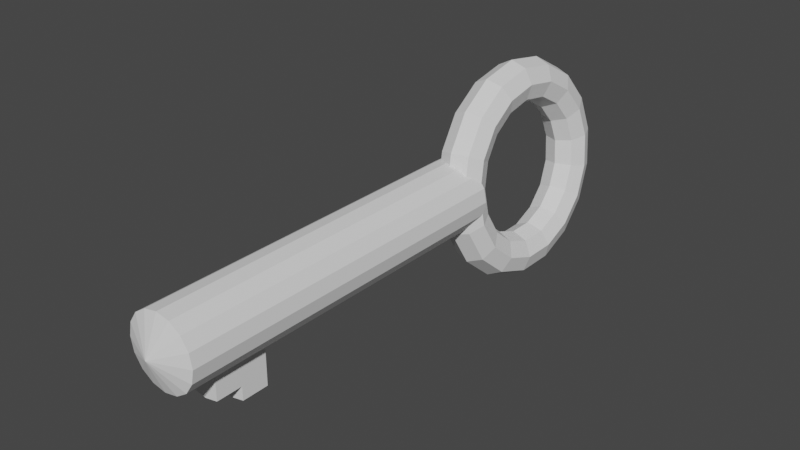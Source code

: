 # Source: key_1.blend  (saved by Blender 2.82.7; exported with 4.5.12 LTS)
import bpy
from mathutils import Matrix  # noqa: F401  (used for matrix-valued properties, if any)

bpy.ops.wm.read_factory_settings(use_empty=True)
scene = bpy.context.scene
scene.name = 'Scene'

# ---- collections
col_collection = bpy.data.collections.new('Collection'); scene.collection.children.link(col_collection)

# ---- world
world_world = bpy.data.worlds.new('World'); scene.world = world_world
world_world.use_nodes = True; world_world.node_tree.nodes.clear()
_N = world_world.node_tree.nodes; _L = world_world.node_tree.links
n0 = _N.new('ShaderNodeOutputWorld'); n0.name = 'World Output'; n0.location = (300, 300)
n1 = _N.new('ShaderNodeBackground'); n1.name = 'Background'; n1.location = (10, 300)
n1.inputs[0].default_value = (0.05088, 0.05088, 0.05088, 1.0)
_L.new(n1.outputs[0], n0.inputs[0])
n0.is_active_output = True
world_world.color = (0.05088, 0.05088, 0.05088)
world_world.use_sun_shadow = False
world_world.sun_shadow_jitter_overblur = 0.0

# ---- meshes
me_cylinder = bpy.data.meshes.new('Cylinder')
me_cylinder.from_pydata([(0.0, 0.0, -1.0), (0.0, 1.0, -1.0), (0.0, 1.0, 1.0), (0.3827, 0.9239, -1.0), (0.3827, 0.9239, 1.0), (0.7071, 0.7071, -1.0), (0.7071, 0.7071, 1.0), (0.9239, 0.3827, -1.0), (0.9239, 0.3827, 1.0), (1.0, -4.371e-08, -1.0), (1.0, -4.371e-08, 1.0), (0.9239, -0.3827, -1.0), (0.9239, -0.3827, 1.0), (0.7071, -0.7071, -1.0), (0.7071, -0.7071, 1.0), (0.3827, -0.9239, -1.0), (0.3827, -0.9239, 1.0), (1.51e-07, -1.0, -1.0), (1.51e-07, -1.0, 1.0), (-0.3827, -0.9239, -1.0), (-0.3827, -0.9239, 1.0), (-0.7071, -0.7071, -1.0), (-0.7071, -0.7071, 1.0), (-0.9239, -0.3827, -1.0), (-0.9239, -0.3827, 1.0), (-1.0, 1.192e-08, -1.0), (-1.0, 1.192e-08, 1.0), (-0.9239, 0.3827, -1.0), (-0.9239, 0.3827, 1.0), (-0.7071, 0.7071, -1.0), (-0.7071, 0.7071, 1.0), (-0.3827, 0.9239, -1.0), (-0.3827, 0.9239, 1.0), (-3.432e-15, 2.024e-08, 1.783), (0.0, 1.0, 1.202), (0.3827, 0.9239, 1.202), (0.7071, 0.7071, 1.202), (0.9239, 0.3827, 1.202), (1.0, -4.371e-08, 1.202), (0.9239, -0.3827, 1.202), (0.7071, -0.7071, 1.202), (0.3827, -0.9239, 1.202), (1.51e-07, -1.0, 1.202), (-0.3827, -0.9239, 1.202), (-0.7071, -0.7071, 1.202), (-0.9239, -0.3827, 1.202), (-1.0, 1.192e-08, 1.202), (-0.9239, 0.3827, 1.202), (-0.7071, 0.7071, 1.202), (-0.3827, 0.9239, 1.202), (-1.144e-15, 1.0, 1.399), (0.3827, 0.9239, 1.399), (0.7071, 0.7071, 1.399), (0.9239, 0.3827, 1.399), (1.0, -4.371e-08, 1.399), (0.9239, -0.3827, 1.399), (0.7071, -0.7071, 1.399), (0.3827, -0.9239, 1.399), (1.51e-07, -1.0, 1.399), (-0.3827, -0.9239, 1.399), (-0.7071, -0.7071, 1.399), (-0.9239, -0.3827, 1.399), (-1.0, 1.192e-08, 1.399), (-0.9239, 0.3827, 1.399), (-0.7071, 0.7071, 1.399), (-0.3827, 0.9239, 1.399), (-3.432e-15, 1.0, 1.675), (0.3827, 0.9239, 1.675), (0.7071, 0.7071, 1.675), (0.9239, 0.3827, 1.675), (1.0, -4.371e-08, 1.675), (0.9239, -0.3827, 1.675), (0.7071, -0.7071, 1.675), (0.3827, -0.9239, 1.675), (1.51e-07, -1.0, 1.675), (-0.3827, -0.9239, 1.675), (-0.7071, -0.7071, 1.675), (-0.9239, -0.3827, 1.675), (-1.0, 1.192e-08, 1.675), (-0.9239, 0.3827, 1.675), (-0.7071, 0.7071, 1.675), (-0.3827, 0.9239, 1.675), (0.3827, -2.023, 1.0), (3.18e-07, -2.099, 1.0), (-0.3827, -2.023, 1.0), (0.3827, -2.023, 1.202), (3.18e-07, -2.099, 1.202), (-0.3827, -2.023, 1.202), (0.3827, -1.633, 1.202), (2.533e-07, -1.709, 1.202), (-0.3827, -1.633, 1.202), (0.3827, -1.633, 1.399), (2.533e-07, -1.709, 1.399), (-0.3827, -1.633, 1.399), (0.6033, -1.801, -2.319), (1.028, -1.652, -2.276), (1.174, -1.379, -2.179), (0.9557, -1.143, -2.084), (0.5012, -1.08, -2.048), (0.07653, -1.229, -2.091), (-0.06944, -1.502, -2.189), (0.1488, -1.738, -2.283), (0.5159, -0.763, -2.448), (0.9457, -0.675, -2.397), (1.104, -0.5491, -2.282), (0.8982, -0.4592, -2.169), (0.4487, -0.4578, -2.126), (0.01898, -0.5458, -2.176), (-0.1394, -0.6717, -2.292), (0.0665, -0.7616, -2.405), (0.4059, 0.3776, -2.469), (0.8421, 0.3988, -2.416), (1.016, 0.3634, -2.298), (0.8257, 0.292, -2.183), (0.3827, 0.2266, -2.138), (-0.05351, 0.2054, -2.19), (-0.2274, 0.2408, -2.308), (-0.03713, 0.3122, -2.424), (0.288, 1.467, -2.377), (0.7311, 1.425, -2.33), (0.9217, 1.235, -2.225), (0.7481, 1.01, -2.122), (0.312, 0.8804, -2.083), (-0.1312, 0.923, -2.13), (-0.3217, 1.113, -2.235), (-0.1481, 1.338, -2.338), (0.1782, 2.359, -2.186), (0.6277, 2.264, -2.151), (0.8338, 1.948, -2.072), (0.6757, 1.597, -1.997), (0.2461, 1.415, -1.968), (-0.2035, 1.51, -2.004), (-0.4096, 1.826, -2.082), (-0.2515, 2.177, -2.158), (0.0913, 2.932, -1.922), (0.5459, 2.803, -1.902), (0.7643, 2.407, -1.861), (0.6185, 1.974, -1.822), (0.194, 1.759, -1.81), (-0.2607, 1.887, -1.83), (-0.4791, 2.284, -1.871), (-0.3333, 2.717, -1.909), (0.03909, 3.109, -1.62), (0.4968, 2.97, -1.617), (0.7226, 2.548, -1.619), (0.5841, 2.091, -1.623), (0.1626, 1.865, -1.628), (-0.2951, 2.004, -1.631), (-0.5208, 2.426, -1.629), (-0.3824, 2.883, -1.624), (0.02859, 2.866, -1.32), (0.4869, 2.741, -1.335), (0.7142, 2.354, -1.379), (0.5772, 1.931, -1.426), (0.1563, 1.719, -1.449), (-0.302, 1.844, -1.434), (-0.5292, 2.231, -1.39), (-0.3923, 2.655, -1.343), (0.06123, 2.236, -1.064), (0.5176, 2.148, -1.095), (0.7403, 1.85, -1.175), (0.5987, 1.516, -1.258), (0.1759, 1.342, -1.295), (-0.2805, 1.429, -1.265), (-0.5031, 1.727, -1.185), (-0.3616, 2.062, -1.102), (0.1326, 1.304, -0.8863), (0.5848, 1.271, -0.927), (0.7974, 1.104, -1.032), (0.6457, 0.9021, -1.141), (0.2187, 0.7824, -1.188), (-0.2335, 0.8155, -1.148), (-0.446, 0.9819, -1.042), (-0.2944, 1.184, -0.9342), (0.233, 0.196, -0.8103), (0.6794, 0.2279, -0.8554), (0.8777, 0.2181, -0.9715), (0.7119, 0.1724, -1.091), (0.279, 0.1176, -1.143), (-0.1673, 0.08578, -1.098), (-0.3657, 0.09556, -0.9816), (-0.1998, 0.1412, -0.8626), (0.349, -0.9384, -0.8466), (0.7885, -0.8401, -0.8896), (0.9705, -0.6895, -1.0), (0.7882, -0.5747, -1.114), (0.3486, -0.563, -1.165), (-0.09097, -0.6613, -1.122), (-0.2729, -0.812, -1.011), (-0.09068, -0.9268, -0.8967), (0.4648, -1.946, -0.9902), (0.8976, -1.789, -1.025), (1.063, -1.496, -1.115), (0.8645, -1.238, -1.209), (0.4181, -1.168, -1.251), (-0.01469, -1.325, -1.216), (-0.1803, -1.618, -1.126), (0.01836, -1.875, -1.032), (0.5649, -2.691, -1.222), (0.9918, -2.49, -1.243), (1.143, -2.092, -1.301), (0.9304, -1.729, -1.361), (0.4781, -1.615, -1.39), (0.05119, -1.816, -1.369), (-0.1002, -2.214, -1.311), (0.1125, -2.577, -1.25), (0.6356, -3.072, -1.51), (1.058, -2.849, -1.514), (1.2, -2.397, -1.531), (0.977, -1.98, -1.551), (0.5205, -1.843, -1.563), (0.09778, -2.067, -1.558), (-0.04363, -2.519, -1.541), (0.1791, -2.936, -1.521), (0.6675, -3.039, -1.816), (1.088, -2.818, -1.802), (1.225, -2.37, -1.776), (0.998, -1.958, -1.753), (0.5397, -1.823, -1.746), (0.1188, -2.045, -1.76), (-0.01811, -2.492, -1.786), (0.2092, -2.904, -1.809), (0.6562, -2.595, -2.098), (1.078, -2.4, -2.068), (1.216, -2.015, -2.002), (0.9906, -1.666, -1.939), (0.5329, -1.557, -1.916), (0.1114, -1.752, -1.946), (-0.02712, -2.137, -2.012), (0.1986, -2.486, -2.075)], [], [(0, 1, 3), (16, 41, 85, 82), (1, 2, 4, 3), (0, 3, 5), (12, 10, 38, 39), (3, 4, 6, 5), (0, 5, 7), (6, 4, 35, 36), (5, 6, 8, 7), (0, 7, 9), (32, 30, 48, 49), (7, 8, 10, 9), (0, 9, 11), (26, 24, 45, 46), (9, 10, 12, 11), (0, 11, 13), (43, 20, 84, 87), (11, 12, 14, 13), (0, 13, 15), (14, 12, 39, 40), (13, 14, 16, 15), (0, 15, 17), (8, 6, 36, 37), (15, 16, 18, 17), (0, 17, 19), (28, 26, 46, 47), (17, 18, 20, 19), (0, 19, 21), (22, 20, 43, 44), (19, 20, 22, 21), (0, 21, 23), (16, 14, 40, 41), (21, 22, 24, 23), (0, 23, 25), (10, 8, 37, 38), (23, 24, 26, 25), (0, 25, 27), (4, 2, 34, 35), (25, 26, 28, 27), (0, 27, 29), (2, 32, 49, 34), (27, 28, 30, 29), (0, 29, 31), (30, 28, 47, 48), (29, 30, 32, 31), (0, 31, 1), (24, 22, 44, 45), (31, 32, 2, 1), (44, 43, 59, 60), (40, 39, 55, 56), (36, 35, 51, 52), (47, 46, 62, 63), (42, 41, 88, 89), (39, 38, 54, 55), (35, 34, 50, 51), (46, 45, 61, 62), (34, 49, 65, 50), (43, 42, 89, 90), (38, 37, 53, 54), (49, 48, 64, 65), (45, 44, 60, 61), (41, 40, 56, 57), (37, 36, 52, 53), (48, 47, 63, 64), (55, 54, 70, 71), (51, 50, 66, 67), (62, 61, 77, 78), (50, 65, 81, 66), (58, 57, 73, 74), (54, 53, 69, 70), (65, 64, 80, 81), (61, 60, 76, 77), (57, 56, 72, 73), (53, 52, 68, 69), (64, 63, 79, 80), (60, 59, 75, 76), (56, 55, 71, 72), (52, 51, 67, 68), (63, 62, 78, 79), (59, 58, 74, 75), (33, 67, 66), (33, 68, 67), (33, 69, 68), (33, 70, 69), (33, 71, 70), (33, 72, 71), (33, 73, 72), (33, 74, 73), (33, 75, 74), (33, 76, 75), (33, 77, 76), (33, 78, 77), (33, 79, 78), (33, 80, 79), (33, 81, 80), (33, 66, 81), (83, 82, 85, 86), (84, 83, 86, 87), (42, 43, 87, 86), (41, 42, 86, 85), (18, 16, 82, 83), (20, 18, 83, 84), (90, 89, 92, 93), (89, 88, 91, 92), (41, 57, 91, 88), (58, 59, 93, 92), (57, 58, 92, 91), (59, 43, 90, 93), (94, 102, 103, 95), (95, 103, 104, 96), (96, 104, 105, 97), (97, 105, 106, 98), (98, 106, 107, 99), (99, 107, 108, 100), (100, 108, 109, 101), (101, 109, 102, 94), (102, 110, 111, 103), (103, 111, 112, 104), (104, 112, 113, 105), (105, 113, 114, 106), (106, 114, 115, 107), (107, 115, 116, 108), (108, 116, 117, 109), (109, 117, 110, 102), (110, 118, 119, 111), (111, 119, 120, 112), (112, 120, 121, 113), (113, 121, 122, 114), (114, 122, 123, 115), (115, 123, 124, 116), (116, 124, 125, 117), (117, 125, 118, 110), (118, 126, 127, 119), (119, 127, 128, 120), (120, 128, 129, 121), (121, 129, 130, 122), (122, 130, 131, 123), (123, 131, 132, 124), (124, 132, 133, 125), (125, 133, 126, 118), (126, 134, 135, 127), (127, 135, 136, 128), (128, 136, 137, 129), (129, 137, 138, 130), (130, 138, 139, 131), (131, 139, 140, 132), (132, 140, 141, 133), (133, 141, 134, 126), (134, 142, 143, 135), (135, 143, 144, 136), (136, 144, 145, 137), (137, 145, 146, 138), (138, 146, 147, 139), (139, 147, 148, 140), (140, 148, 149, 141), (141, 149, 142, 134), (142, 150, 151, 143), (143, 151, 152, 144), (144, 152, 153, 145), (145, 153, 154, 146), (146, 154, 155, 147), (147, 155, 156, 148), (148, 156, 157, 149), (149, 157, 150, 142), (150, 158, 159, 151), (151, 159, 160, 152), (152, 160, 161, 153), (153, 161, 162, 154), (154, 162, 163, 155), (155, 163, 164, 156), (156, 164, 165, 157), (157, 165, 158, 150), (158, 166, 167, 159), (159, 167, 168, 160), (160, 168, 169, 161), (161, 169, 170, 162), (162, 170, 171, 163), (163, 171, 172, 164), (164, 172, 173, 165), (165, 173, 166, 158), (166, 174, 175, 167), (167, 175, 176, 168), (168, 176, 177, 169), (169, 177, 178, 170), (170, 178, 179, 171), (171, 179, 180, 172), (172, 180, 181, 173), (173, 181, 174, 166), (174, 182, 183, 175), (175, 183, 184, 176), (176, 184, 185, 177), (177, 185, 186, 178), (178, 186, 187, 179), (179, 187, 188, 180), (180, 188, 189, 181), (181, 189, 182, 174), (182, 190, 191, 183), (183, 191, 192, 184), (184, 192, 193, 185), (185, 193, 194, 186), (186, 194, 195, 187), (187, 195, 196, 188), (188, 196, 197, 189), (189, 197, 190, 182), (190, 198, 199, 191), (191, 199, 200, 192), (192, 200, 201, 193), (193, 201, 202, 194), (194, 202, 203, 195), (195, 203, 204, 196), (196, 204, 205, 197), (197, 205, 198, 190), (198, 206, 207, 199), (199, 207, 208, 200), (200, 208, 209, 201), (201, 209, 210, 202), (202, 210, 211, 203), (203, 211, 212, 204), (204, 212, 213, 205), (205, 213, 206, 198), (206, 214, 215, 207), (207, 215, 216, 208), (208, 216, 217, 209), (209, 217, 218, 210), (210, 218, 219, 211), (211, 219, 220, 212), (212, 220, 221, 213), (213, 221, 214, 206), (214, 222, 223, 215), (215, 223, 224, 216), (216, 224, 225, 217), (217, 225, 226, 218), (218, 226, 227, 219), (219, 227, 228, 220), (220, 228, 229, 221), (221, 229, 222, 214), (222, 94, 95, 223), (223, 95, 96, 224), (224, 96, 97, 225), (225, 97, 98, 226), (226, 98, 99, 227), (227, 99, 100, 228), (228, 100, 101, 229), (229, 101, 94, 222)])
_uv = me_cylinder.uv_layers.new(name='UVMap')
_uv.uv.foreach_set('vector', [0.75, 0.25, 0.75, 0.49, 0.8418, 0.4717, 0.5625, 1.0, 0.5625, 1.0, 0.5625, 1.0, 0.5625, 1.0, 1.0, 0.5, 1.0, 1.0, 0.9375, 1.0, 0.9375, 0.5, 0.75, 0.25, 0.8418, 0.4717, 0.9197, 0.4197, 0.6875, 1.0, 0.75, 1.0, 0.75, 1.0, 0.6875, 1.0, 0.9375, 0.5, 0.9375, 1.0, 0.875, 1.0, 0.875, 0.5, 0.75, 0.25, 0.9197, 0.4197, 0.9717, 0.3418, 0.875, 1.0, 0.9375, 1.0, 0.9375, 1.0, 0.875, 1.0, 0.875, 0.5, 0.875, 1.0, 0.8125, 1.0, 0.8125, 0.5, 0.75, 0.25, 0.9717, 0.3418, 0.99, 0.25, 0.0625, 1.0, 0.125, 1.0, 0.125, 1.0, 0.0625, 1.0, 0.8125, 0.5, 0.8125, 1.0, 0.75, 1.0, 0.75, 0.5, 0.75, 0.25, 0.99, 0.25, 0.9717, 0.1582, 0.25, 1.0, 0.3125, 1.0, 0.3125, 1.0, 0.25, 1.0, 0.75, 0.5, 0.75, 1.0, 0.6875, 1.0, 0.6875, 0.5, 0.75, 0.25, 0.9717, 0.1582, 0.9197, 0.08029, 0.4375, 1.0, 0.4375, 1.0, 0.4375, 1.0, 0.4375, 1.0, 0.6875, 0.5, 0.6875, 1.0, 0.625, 1.0, 0.625, 0.5, 0.75, 0.25, 0.9197, 0.08029, 0.8418, 0.02827, 0.625, 1.0, 0.6875, 1.0, 0.6875, 1.0, 0.625, 1.0, 0.625, 0.5, 0.625, 1.0, 0.5625, 1.0, 0.5625, 0.5, 0.75, 0.25, 0.8418, 0.02827, 0.75, 0.01, 0.8125, 1.0, 0.875, 1.0, 0.875, 1.0, 0.8125, 1.0, 0.5625, 0.5, 0.5625, 1.0, 0.5, 1.0, 0.5, 0.5, 0.75, 0.25, 0.75, 0.01, 0.6582, 0.02827, 0.1875, 1.0, 0.25, 1.0, 0.25, 1.0, 0.1875, 1.0, 0.5, 0.5, 0.5, 1.0, 0.4375, 1.0, 0.4375, 0.5, 0.75, 0.25, 0.6582, 0.02827, 0.5803, 0.08029, 0.375, 1.0, 0.4375, 1.0, 0.4375, 1.0, 0.375, 1.0, 0.4375, 0.5, 0.4375, 1.0, 0.375, 1.0, 0.375, 0.5, 0.75, 0.25, 0.5803, 0.08029, 0.5283, 0.1582, 0.5625, 1.0, 0.625, 1.0, 0.625, 1.0, 0.5625, 1.0, 0.375, 0.5, 0.375, 1.0, 0.3125, 1.0, 0.3125, 0.5, 0.75, 0.25, 0.5283, 0.1582, 0.51, 0.25, 0.75, 1.0, 0.8125, 1.0, 0.8125, 1.0, 0.75, 1.0, 0.3125, 0.5, 0.3125, 1.0, 0.25, 1.0, 0.25, 0.5, 0.75, 0.25, 0.51, 0.25, 0.5283, 0.3418, 0.9375, 1.0, 1.0, 1.0, 1.0, 1.0, 0.9375, 1.0, 0.25, 0.5, 0.25, 1.0, 0.1875, 1.0, 0.1875, 0.5, 0.75, 0.25, 0.5283, 0.3418, 0.5803, 0.4197, 0.0, 1.0, 0.0625, 1.0, 0.0625, 1.0, 0.0, 1.0, 0.1875, 0.5, 0.1875, 1.0, 0.125, 1.0, 0.125, 0.5, 0.75, 0.25, 0.5803, 0.4197, 0.6582, 0.4717, 0.125, 1.0, 0.1875, 1.0, 0.1875, 1.0, 0.125, 1.0, 0.125, 0.5, 0.125, 1.0, 0.0625, 1.0, 0.0625, 0.5, 0.75, 0.25, 0.6582, 0.4717, 0.75, 0.49, 0.3125, 1.0, 0.375, 1.0, 0.375, 1.0, 0.3125, 1.0, 0.0625, 0.5, 0.0625, 1.0, 0.0, 1.0, 0.0, 0.5, 0.375, 1.0, 0.4375, 1.0, 0.4375, 1.0, 0.375, 1.0, 0.625, 1.0, 0.6875, 1.0, 0.6875, 1.0, 0.625, 1.0, 0.875, 1.0, 0.9375, 1.0, 0.9375, 1.0, 0.875, 1.0, 0.1875, 1.0, 0.25, 1.0, 0.25, 1.0, 0.1875, 1.0, 0.5, 1.0, 0.5625, 1.0, 0.5625, 1.0, 0.5, 1.0, 0.6875, 1.0, 0.75, 1.0, 0.75, 1.0, 0.6875, 1.0, 0.9375, 1.0, 1.0, 1.0, 1.0, 1.0, 0.9375, 1.0, 0.25, 1.0, 0.3125, 1.0, 0.3125, 1.0, 0.25, 1.0, 0.0, 1.0, 0.0625, 1.0, 0.0625, 1.0, 0.0, 1.0, 0.4375, 1.0, 0.5, 1.0, 0.5, 1.0, 0.4375, 1.0, 0.75, 1.0, 0.8125, 1.0, 0.8125, 1.0, 0.75, 1.0, 0.0625, 1.0, 0.125, 1.0, 0.125, 1.0, 0.0625, 1.0, 0.3125, 1.0, 0.375, 1.0, 0.375, 1.0, 0.3125, 1.0, 0.5625, 1.0, 0.625, 1.0, 0.625, 1.0, 0.5625, 1.0, 0.8125, 1.0, 0.875, 1.0, 0.875, 1.0, 0.8125, 1.0, 0.125, 1.0, 0.1875, 1.0, 0.1875, 1.0, 0.125, 1.0, 0.6875, 1.0, 0.75, 1.0, 0.75, 1.0, 0.6875, 1.0, 0.9375, 1.0, 1.0, 1.0, 1.0, 1.0, 0.9375, 1.0, 0.25, 1.0, 0.3125, 1.0, 0.3125, 1.0, 0.25, 1.0, 0.0, 1.0, 0.0625, 1.0, 0.0625, 1.0, 0.0, 1.0, 0.5, 1.0, 0.5625, 1.0, 0.5625, 1.0, 0.5, 1.0, 0.75, 1.0, 0.8125, 1.0, 0.8125, 1.0, 0.75, 1.0, 0.0625, 1.0, 0.125, 1.0, 0.125, 1.0, 0.0625, 1.0, 0.3125, 1.0, 0.375, 1.0, 0.375, 1.0, 0.3125, 1.0, 0.5625, 1.0, 0.625, 1.0, 0.625, 1.0, 0.5625, 1.0, 0.8125, 1.0, 0.875, 1.0, 0.875, 1.0, 0.8125, 1.0, 0.125, 1.0, 0.1875, 1.0, 0.1875, 1.0, 0.125, 1.0, 0.375, 1.0, 0.4375, 1.0, 0.4375, 1.0, 0.375, 1.0, 0.625, 1.0, 0.6875, 1.0, 0.6875, 1.0, 0.625, 1.0, 0.875, 1.0, 0.9375, 1.0, 0.9375, 1.0, 0.875, 1.0, 0.1875, 1.0, 0.25, 1.0, 0.25, 1.0, 0.1875, 1.0, 0.4375, 1.0, 0.5, 1.0, 0.5, 1.0, 0.4375, 1.0, 0.25, 0.25, 0.3418, 0.4717, 0.25, 0.49, 0.25, 0.25, 0.4197, 0.4197, 0.3418, 0.4717, 0.25, 0.25, 0.4717, 0.3418, 0.4197, 0.4197, 0.25, 0.25, 0.49, 0.25, 0.4717, 0.3418, 0.25, 0.25, 0.4717, 0.1582, 0.49, 0.25, 0.25, 0.25, 0.4197, 0.08029, 0.4717, 0.1582, 0.25, 0.25, 0.3418, 0.02827, 0.4197, 0.08029, 0.25, 0.25, 0.25, 0.01, 0.3418, 0.02827, 0.25, 0.25, 0.1582, 0.02827, 0.25, 0.01, 0.25, 0.25, 0.08029, 0.08029, 0.1582, 0.02827, 0.25, 0.25, 0.02827, 0.1582, 0.08029, 0.08029, 0.25, 0.25, 0.01, 0.25, 0.02827, 0.1582, 0.25, 0.25, 0.02827, 0.3418, 0.01, 0.25, 0.25, 0.25, 0.08029, 0.4197, 0.02827, 0.3418, 0.25, 0.25, 0.1582, 0.4717, 0.08029, 0.4197, 0.25, 0.25, 0.25, 0.49, 0.1582, 0.4717, 0.5, 1.0, 0.5625, 1.0, 0.5625, 1.0, 0.5, 1.0, 0.4375, 1.0, 0.5, 1.0, 0.5, 1.0, 0.4375, 1.0, 0.5, 1.0, 0.4375, 1.0, 0.4375, 1.0, 0.5, 1.0, 0.5625, 1.0, 0.5, 1.0, 0.5, 1.0, 0.5625, 1.0, 0.5, 1.0, 0.5625, 1.0, 0.5625, 1.0, 0.5, 1.0, 0.4375, 1.0, 0.5, 1.0, 0.5, 1.0, 0.4375, 1.0, 0.4375, 1.0, 0.5, 1.0, 0.5, 1.0, 0.4375, 1.0, 0.5, 1.0, 0.5625, 1.0, 0.5625, 1.0, 0.5, 1.0, 0.5625, 1.0, 0.5625, 1.0, 0.5625, 1.0, 0.5625, 1.0, 0.5, 1.0, 0.4375, 1.0, 0.4375, 1.0, 0.5, 1.0, 0.5625, 1.0, 0.5, 1.0, 0.5, 1.0, 0.5625, 1.0, 0.4375, 1.0, 0.4375, 1.0, 0.4375, 1.0, 0.4375, 1.0, 0.5294, 0.5, 0.5882, 0.5, 0.5882, 0.625, 0.5294, 0.625, 0.5294, 0.625, 0.5882, 0.625, 0.5882, 0.75, 0.5294, 0.75, 0.5294, 0.75, 0.5882, 0.75, 0.5882, 0.875, 0.5294, 0.875, 0.5294, 0.875, 0.5882, 0.875, 0.5882, 1.0, 0.5294, 1.0, 0.5294, 0.0, 0.5882, 0.0, 0.5882, 0.125, 0.5294, 0.125, 0.5294, 0.125, 0.5882, 0.125, 0.5882, 0.25, 0.5294, 0.25, 0.5294, 0.25, 0.5882, 0.25, 0.5882, 0.375, 0.5294, 0.375, 0.5294, 0.375, 0.5882, 0.375, 0.5882, 0.5, 0.5294, 0.5, 0.5882, 0.5, 0.6471, 0.5, 0.6471, 0.625, 0.5882, 0.625, 0.5882, 0.625, 0.6471, 0.625, 0.6471, 0.75, 0.5882, 0.75, 0.5882, 0.75, 0.6471, 0.75, 0.6471, 0.875, 0.5882, 0.875, 0.5882, 0.875, 0.6471, 0.875, 0.6471, 1.0, 0.5882, 1.0, 0.5882, 0.0, 0.6471, 0.0, 0.6471, 0.125, 0.5882, 0.125, 0.5882, 0.125, 0.6471, 0.125, 0.6471, 0.25, 0.5882, 0.25, 0.5882, 0.25, 0.6471, 0.25, 0.6471, 0.375, 0.5882, 0.375, 0.5882, 0.375, 0.6471, 0.375, 0.6471, 0.5, 0.5882, 0.5, 0.6471, 0.5, 0.7059, 0.5, 0.7059, 0.625, 0.6471, 0.625, 0.6471, 0.625, 0.7059, 0.625, 0.7059, 0.75, 0.6471, 0.75, 0.6471, 0.75, 0.7059, 0.75, 0.7059, 0.875, 0.6471, 0.875, 0.6471, 0.875, 0.7059, 0.875, 0.7059, 1.0, 0.6471, 1.0, 0.6471, 0.0, 0.7059, 0.0, 0.7059, 0.125, 0.6471, 0.125, 0.6471, 0.125, 0.7059, 0.125, 0.7059, 0.25, 0.6471, 0.25, 0.6471, 0.25, 0.7059, 0.25, 0.7059, 0.375, 0.6471, 0.375, 0.6471, 0.375, 0.7059, 0.375, 0.7059, 0.5, 0.6471, 0.5, 0.7059, 0.5, 0.7647, 0.5, 0.7647, 0.625, 0.7059, 0.625, 0.7059, 0.625, 0.7647, 0.625, 0.7647, 0.75, 0.7059, 0.75, 0.7059, 0.75, 0.7647, 0.75, 0.7647, 0.875, 0.7059, 0.875, 0.7059, 0.875, 0.7647, 0.875, 0.7647, 1.0, 0.7059, 1.0, 0.7059, 0.0, 0.7647, 0.0, 0.7647, 0.125, 0.7059, 0.125, 0.7059, 0.125, 0.7647, 0.125, 0.7647, 0.25, 0.7059, 0.25, 0.7059, 0.25, 0.7647, 0.25, 0.7647, 0.375, 0.7059, 0.375, 0.7059, 0.375, 0.7647, 0.375, 0.7647, 0.5, 0.7059, 0.5, 0.7647, 0.5, 0.8235, 0.5, 0.8235, 0.625, 0.7647, 0.625, 0.7647, 0.625, 0.8235, 0.625, 0.8235, 0.75, 0.7647, 0.75, 0.7647, 0.75, 0.8235, 0.75, 0.8235, 0.875, 0.7647, 0.875, 0.7647, 0.875, 0.8235, 0.875, 0.8235, 1.0, 0.7647, 1.0, 0.7647, 0.0, 0.8235, 0.0, 0.8235, 0.125, 0.7647, 0.125, 0.7647, 0.125, 0.8235, 0.125, 0.8235, 0.25, 0.7647, 0.25, 0.7647, 0.25, 0.8235, 0.25, 0.8235, 0.375, 0.7647, 0.375, 0.7647, 0.375, 0.8235, 0.375, 0.8235, 0.5, 0.7647, 0.5, 0.8235, 0.5, 0.8824, 0.5, 0.8824, 0.625, 0.8235, 0.625, 0.8235, 0.625, 0.8824, 0.625, 0.8824, 0.75, 0.8235, 0.75, 0.8235, 0.75, 0.8824, 0.75, 0.8824, 0.875, 0.8235, 0.875, 0.8235, 0.875, 0.8824, 0.875, 0.8824, 1.0, 0.8235, 1.0, 0.8235, 0.0, 0.8824, 0.0, 0.8824, 0.125, 0.8235, 0.125, 0.8235, 0.125, 0.8824, 0.125, 0.8824, 0.25, 0.8235, 0.25, 0.8235, 0.25, 0.8824, 0.25, 0.8824, 0.375, 0.8235, 0.375, 0.8235, 0.375, 0.8824, 0.375, 0.8824, 0.5, 0.8235, 0.5, 0.8824, 0.5, 0.9412, 0.5, 0.9412, 0.625, 0.8824, 0.625, 0.8824, 0.625, 0.9412, 0.625, 0.9412, 0.75, 0.8824, 0.75, 0.8824, 0.75, 0.9412, 0.75, 0.9412, 0.875, 0.8824, 0.875, 0.8824, 0.875, 0.9412, 0.875, 0.9412, 1.0, 0.8824, 1.0, 0.8824, 0.0, 0.9412, 0.0, 0.9412, 0.125, 0.8824, 0.125, 0.8824, 0.125, 0.9412, 0.125, 0.9412, 0.25, 0.8824, 0.25, 0.8824, 0.25, 0.9412, 0.25, 0.9412, 0.375, 0.8824, 0.375, 0.8824, 0.375, 0.9412, 0.375, 0.9412, 0.5, 0.8824, 0.5, 0.9412, 0.5, 1.0, 0.5, 1.0, 0.625, 0.9412, 0.625, 0.9412, 0.625, 1.0, 0.625, 1.0, 0.75, 0.9412, 0.75, 0.9412, 0.75, 1.0, 0.75, 1.0, 0.875, 0.9412, 0.875, 0.9412, 0.875, 1.0, 0.875, 1.0, 1.0, 0.9412, 1.0, 0.9412, 0.0, 1.0, 0.0, 1.0, 0.125, 0.9412, 0.125, 0.9412, 0.125, 1.0, 0.125, 1.0, 0.25, 0.9412, 0.25, 0.9412, 0.25, 1.0, 0.25, 1.0, 0.375, 0.9412, 0.375, 0.9412, 0.375, 1.0, 0.375, 1.0, 0.5, 0.9412, 0.5, 0.0, 0.5, 0.05882, 0.5, 0.05882, 0.625, 0.0, 0.625, 0.0, 0.625, 0.05882, 0.625, 0.05882, 0.75, 0.0, 0.75, 0.0, 0.75, 0.05882, 0.75, 0.05882, 0.875, 0.0, 0.875, 0.0, 0.875, 0.05882, 0.875, 0.05882, 1.0, 0.0, 1.0, 0.0, 0.0, 0.05882, 0.0, 0.05882, 0.125, 0.0, 0.125, 0.0, 0.125, 0.05882, 0.125, 0.05882, 0.25, 0.0, 0.25, 0.0, 0.25, 0.05882, 0.25, 0.05882, 0.375, 0.0, 0.375, 0.0, 0.375, 0.05882, 0.375, 0.05882, 0.5, 0.0, 0.5, 0.05882, 0.5, 0.1176, 0.5, 0.1176, 0.625, 0.05882, 0.625, 0.05882, 0.625, 0.1176, 0.625, 0.1176, 0.75, 0.05882, 0.75, 0.05882, 0.75, 0.1176, 0.75, 0.1176, 0.875, 0.05882, 0.875, 0.05882, 0.875, 0.1176, 0.875, 0.1176, 1.0, 0.05882, 1.0, 0.05882, 0.0, 0.1176, 0.0, 0.1176, 0.125, 0.05882, 0.125, 0.05882, 0.125, 0.1176, 0.125, 0.1176, 0.25, 0.05882, 0.25, 0.05882, 0.25, 0.1176, 0.25, 0.1176, 0.375, 0.05882, 0.375, 0.05882, 0.375, 0.1176, 0.375, 0.1176, 0.5, 0.05882, 0.5, 0.1176, 0.5, 0.1765, 0.5, 0.1765, 0.625, 0.1176, 0.625, 0.1176, 0.625, 0.1765, 0.625, 0.1765, 0.75, 0.1176, 0.75, 0.1176, 0.75, 0.1765, 0.75, 0.1765, 0.875, 0.1176, 0.875, 0.1176, 0.875, 0.1765, 0.875, 0.1765, 1.0, 0.1176, 1.0, 0.1176, 0.0, 0.1765, 0.0, 0.1765, 0.125, 0.1176, 0.125, 0.1176, 0.125, 0.1765, 0.125, 0.1765, 0.25, 0.1176, 0.25, 0.1176, 0.25, 0.1765, 0.25, 0.1765, 0.375, 0.1176, 0.375, 0.1176, 0.375, 0.1765, 0.375, 0.1765, 0.5, 0.1176, 0.5, 0.1765, 0.5, 0.2353, 0.5, 0.2353, 0.625, 0.1765, 0.625, 0.1765, 0.625, 0.2353, 0.625, 0.2353, 0.75, 0.1765, 0.75, 0.1765, 0.75, 0.2353, 0.75, 0.2353, 0.875, 0.1765, 0.875, 0.1765, 0.875, 0.2353, 0.875, 0.2353, 1.0, 0.1765, 1.0, 0.1765, 0.0, 0.2353, 0.0, 0.2353, 0.125, 0.1765, 0.125, 0.1765, 0.125, 0.2353, 0.125, 0.2353, 0.25, 0.1765, 0.25, 0.1765, 0.25, 0.2353, 0.25, 0.2353, 0.375, 0.1765, 0.375, 0.1765, 0.375, 0.2353, 0.375, 0.2353, 0.5, 0.1765, 0.5, 0.2353, 0.5, 0.2941, 0.5, 0.2941, 0.625, 0.2353, 0.625, 0.2353, 0.625, 0.2941, 0.625, 0.2941, 0.75, 0.2353, 0.75, 0.2353, 0.75, 0.2941, 0.75, 0.2941, 0.875, 0.2353, 0.875, 0.2353, 0.875, 0.2941, 0.875, 0.2941, 1.0, 0.2353, 1.0, 0.2353, 0.0, 0.2941, 0.0, 0.2941, 0.125, 0.2353, 0.125, 0.2353, 0.125, 0.2941, 0.125, 0.2941, 0.25, 0.2353, 0.25, 0.2353, 0.25, 0.2941, 0.25, 0.2941, 0.375, 0.2353, 0.375, 0.2353, 0.375, 0.2941, 0.375, 0.2941, 0.5, 0.2353, 0.5, 0.2941, 0.5, 0.3529, 0.5, 0.3529, 0.625, 0.2941, 0.625, 0.2941, 0.625, 0.3529, 0.625, 0.3529, 0.75, 0.2941, 0.75, 0.2941, 0.75, 0.3529, 0.75, 0.3529, 0.875, 0.2941, 0.875, 0.2941, 0.875, 0.3529, 0.875, 0.3529, 1.0, 0.2941, 1.0, 0.2941, 0.0, 0.3529, 0.0, 0.3529, 0.125, 0.2941, 0.125, 0.2941, 0.125, 0.3529, 0.125, 0.3529, 0.25, 0.2941, 0.25, 0.2941, 0.25, 0.3529, 0.25, 0.3529, 0.375, 0.2941, 0.375, 0.2941, 0.375, 0.3529, 0.375, 0.3529, 0.5, 0.2941, 0.5, 0.3529, 0.5, 0.4118, 0.5, 0.4118, 0.625, 0.3529, 0.625, 0.3529, 0.625, 0.4118, 0.625, 0.4118, 0.75, 0.3529, 0.75, 0.3529, 0.75, 0.4118, 0.75, 0.4118, 0.875, 0.3529, 0.875, 0.3529, 0.875, 0.4118, 0.875, 0.4118, 1.0, 0.3529, 1.0, 0.3529, 0.0, 0.4118, 0.0, 0.4118, 0.125, 0.3529, 0.125, 0.3529, 0.125, 0.4118, 0.125, 0.4118, 0.25, 0.3529, 0.25, 0.3529, 0.25, 0.4118, 0.25, 0.4118, 0.375, 0.3529, 0.375, 0.3529, 0.375, 0.4118, 0.375, 0.4118, 0.5, 0.3529, 0.5, 0.4118, 0.5, 0.4706, 0.5, 0.4706, 0.625, 0.4118, 0.625, 0.4118, 0.625, 0.4706, 0.625, 0.4706, 0.75, 0.4118, 0.75, 0.4118, 0.75, 0.4706, 0.75, 0.4706, 0.875, 0.4118, 0.875, 0.4118, 0.875, 0.4706, 0.875, 0.4706, 1.0, 0.4118, 1.0, 0.4118, 0.0, 0.4706, 0.0, 0.4706, 0.125, 0.4118, 0.125, 0.4118, 0.125, 0.4706, 0.125, 0.4706, 0.25, 0.4118, 0.25, 0.4118, 0.25, 0.4706, 0.25, 0.4706, 0.375, 0.4118, 0.375, 0.4118, 0.375, 0.4706, 0.375, 0.4706, 0.5, 0.4118, 0.5, 0.4706, 0.5, 0.5294, 0.5, 0.5294, 0.625, 0.4706, 0.625, 0.4706, 0.625, 0.5294, 0.625, 0.5294, 0.75, 0.4706, 0.75, 0.4706, 0.75, 0.5294, 0.75, 0.5294, 0.875, 0.4706, 0.875, 0.4706, 0.875, 0.5294, 0.875, 0.5294, 1.0, 0.4706, 1.0, 0.4706, 0.0, 0.5294, 0.0, 0.5294, 0.125, 0.4706, 0.125, 0.4706, 0.125, 0.5294, 0.125, 0.5294, 0.25, 0.4706, 0.25, 0.4706, 0.25, 0.5294, 0.25, 0.5294, 0.375, 0.4706, 0.375, 0.4706, 0.375, 0.5294, 0.375, 0.5294, 0.5, 0.4706, 0.5])
me_cylinder.use_remesh_fix_poles = True
me_cylinder.use_remesh_preserve_attributes = False
me_cylinder.use_mirror_vertex_groups = False
me_cylinder.update()

# ---- objects
ob_cylinder = bpy.data.objects.new('Cylinder', me_cylinder)

# ---- transforms, parenting, visibility, modifiers, constraints
ob_cylinder.location = (0.0, 1.12, 0.9626)
ob_cylinder.rotation_euler = (1.571, 0.0, 0.0)
ob_cylinder.scale = (0.4, 0.4, 1.5)
ob_cylinder.lineart.crease_threshold = 0.0

# ---- collection membership
col_collection.objects.link(ob_cylinder)

# ---- scene / render settings (as saved in the file)
scene.frame_start = 1; scene.frame_end = 250; scene.frame_set(1)
scene.render.engine = 'BLENDER_EEVEE_NEXT'
scene.cycles.use_denoising = False
scene.cycles.samples = 128
scene.cycles.sampling_pattern = 'TABULATED_SOBOL'
scene.cycles.use_adaptive_sampling = False
scene.cycles.use_light_tree = False
scene.view_settings.view_transform = 'Filmic'
bpy.context.view_layer.update()

# ---- added for rendering (the .blend has no active camera and no usable light): camera, sun
cam_auto = bpy.data.cameras.new('AutoCamera')
cam_auto.lens = 50.0
cam_auto.sensor_width = 36.0
cam_auto.clip_end = 1000.0
ob_auto_camera = bpy.data.objects.new('AutoCamera', cam_auto)
scene.collection.objects.link(ob_auto_camera)
ob_auto_camera.location = (6.42683, -6.02407, 6.07527)
ob_auto_camera.rotation_euler = (1.09748, -7.21219e-08, 0.694738)
scene.camera = ob_auto_camera
light_auto_sun = bpy.data.lights.new('AutoSun', 'SUN')
light_auto_sun.energy = 3.0
light_auto_sun.angle = 0.0523599
ob_auto_sun = bpy.data.objects.new('AutoSun', light_auto_sun)
scene.collection.objects.link(ob_auto_sun)
ob_auto_sun.rotation_euler = (0.872665, 0.174533, 0.523599)
bpy.context.view_layer.update()
